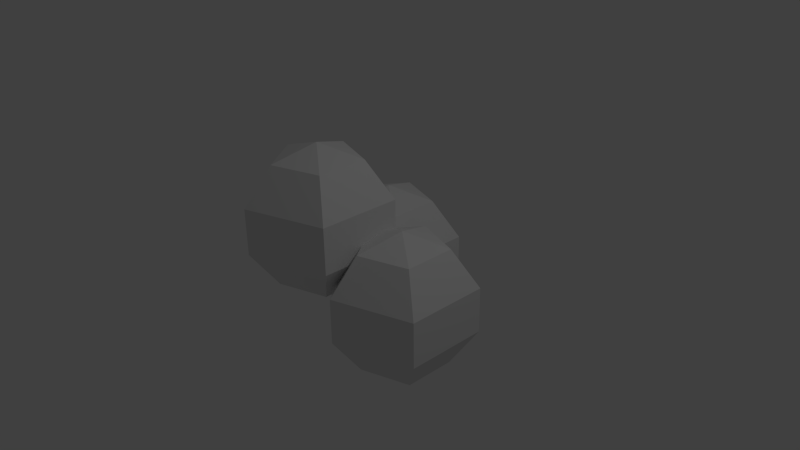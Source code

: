 # Source: smoke.blend  (saved by Blender 2.72.0; exported with 4.5.12 LTS)
import bpy
from mathutils import Matrix  # noqa: F401  (used for matrix-valued properties, if any)

bpy.ops.wm.read_factory_settings(use_empty=True)
scene = bpy.context.scene
scene.name = 'Scene'

# ---- collections
col_collection_1 = bpy.data.collections.new('Collection 1'); scene.collection.children.link(col_collection_1)

# ---- world
world_world = bpy.data.worlds.new('World'); scene.world = world_world
world_world.color = (0.05088, 0.05088, 0.05088)
world_world.use_sun_shadow = False
world_world.sun_shadow_jitter_overblur = 0.0
world_world.cycles.sampling_method = 'MANUAL'
world_world.cycles.sample_map_resolution = 256

# ---- cameras
cam_camera = bpy.data.cameras.new('Camera')
cam_camera.clip_end = 100.0
cam_camera.lens = 35.0
cam_camera.sensor_width = 32.0
cam_camera.sensor_height = 18.0
cam_camera.ortho_scale = 7.314
cam_camera.dof.focus_distance = 0.0
cam_camera.dof.aperture_fstop = 128.0

# ---- lights
light_lamp = bpy.data.lights.new('Lamp', 'POINT')
light_lamp.transmission_factor = 0.0
light_lamp.cutoff_distance = 30.0
light_lamp.energy = 100.0
light_lamp.shadow_buffer_clip_start = 1.001
light_lamp.shadow_soft_size = 0.1
light_lamp.shadow_maximum_resolution = 0.006
light_lamp.use_absolute_resolution = True
light_lamp.cycles.use_multiple_importance_sampling = False

# ---- meshes
me_sphere = bpy.data.meshes.new('Sphere')
me_sphere.from_pydata([(-0.3796, 0.6261, 0.6557), (-0.9674, 0.6261, 0.4647), (-1.331, 0.6261, -0.6534), (-0.5613, 1.185, 0.4647), (-0.6735, 1.531, -0.03533), (-0.6735, 1.531, -0.6534), (-0.5613, 1.185, -1.153), (0.09591, 0.9716, 0.4647), (0.3898, 1.185, -0.03533), (0.3898, 1.185, -0.6534), (0.09591, 0.9716, -1.153), (-0.3796, 0.6261, -1.344), (0.09591, 0.2806, 0.4647), (0.3898, 0.06707, -0.03533), (0.3898, 0.06707, -0.6534), (0.09591, 0.2806, -1.153), (-0.5613, 0.06707, 0.4647), (-0.6735, -0.2784, -0.03533), (-0.6735, -0.2784, -0.6534), (-0.5613, 0.06707, -1.153), (-1.331, 0.6261, -0.03533), (-0.9674, 0.6261, -1.153), (-0.3674, -0.5388, 1.586), (-0.9551, -0.5388, 1.395), (1.203, 0.1673, 0.4647), (-1.318, -0.5388, 0.2774), (0.5455, 0.3808, 0.4647), (-0.549, 0.02021, 1.395), (-0.6613, 0.3657, 0.8954), (-0.6613, 0.3657, 0.2774), (-0.549, 0.02021, -0.2226), (0.4332, 0.7263, -0.03533), (0.4332, 0.7263, -0.6534), (0.1082, -0.1933, 1.395), (0.4021, 0.02021, 0.8954), (0.4021, 0.02021, 0.2774), (0.1082, -0.1933, -0.2226), (-0.3674, -0.5388, -0.4136), (0.5455, 0.3808, -1.153), (0.1082, -0.8843, 1.395), (0.4021, -1.098, 0.8954), (0.4021, -1.098, 0.2774), (0.1082, -0.8843, -0.2226), (-0.549, -1.098, 1.395), (-0.6613, -1.443, 0.8954), (-0.6613, -1.443, 0.2774), (-0.549, -1.098, -0.2226), (-0.2239, -0.1782, -0.6534), (-1.318, -0.5388, 0.8954), (-0.9551, -0.5388, -0.2226), (1.497, 0.3808, -0.03533), (1.497, 0.3808, -0.6534), (1.203, 0.1673, -1.153), (1.203, -0.5237, 0.4647), (1.497, -0.7372, -0.03533), (1.497, -0.7372, -0.6534), (1.203, -0.5237, -1.153), (0.7271, -0.1782, -1.344), (0.5455, -0.7372, 0.4647), (0.7271, -0.1782, 0.6557), (0.4332, -1.083, -0.03533), (0.4332, -1.083, -0.6534), (0.5455, -0.7372, -1.153), (0.1393, -0.1782, 0.4647), (-0.2239, -0.1782, -0.03533), (0.1393, -0.1782, -1.153)], [], [(6, 5, 9, 10), (5, 4, 8, 9), (4, 3, 7, 8), (10, 9, 14, 15), (9, 8, 13, 14), (8, 7, 12, 13), (15, 14, 18, 19), (14, 13, 17, 18), (13, 12, 16, 17), (11, 21, 6), (21, 2, 5, 6), (2, 20, 4, 5), (20, 1, 3, 4), (1, 0, 3), (11, 6, 10), (3, 0, 7), (11, 10, 15), (7, 0, 12), (11, 15, 19), (12, 0, 16), (11, 19, 21), (19, 18, 2, 21), (18, 17, 20, 2), (17, 16, 1, 20), (16, 0, 1), (52, 51, 55, 56), (51, 50, 54, 55), (50, 24, 53, 54), (30, 29, 35, 36), (29, 28, 34, 35), (28, 27, 33, 34), (31, 26, 24, 50), (36, 35, 41, 42), (35, 34, 40, 41), (34, 33, 39, 40), (32, 31, 50, 51), (38, 32, 51, 52), (42, 41, 45, 46), (41, 40, 44, 45), (40, 39, 43, 44), (37, 49, 30), (49, 25, 29, 30), (25, 48, 28, 29), (48, 23, 27, 28), (23, 22, 27), (37, 30, 36), (27, 22, 33), (37, 36, 42), (33, 22, 39), (37, 42, 46), (39, 22, 43), (37, 46, 49), (46, 45, 25, 49), (45, 44, 48, 25), (44, 43, 23, 48), (43, 22, 23), (54, 53, 58, 60), (56, 55, 61, 62), (55, 54, 60, 61), (60, 58, 63, 64), (53, 59, 58), (57, 52, 56), (24, 59, 53), (26, 59, 24), (57, 38, 52), (57, 65, 38), (65, 47, 32, 38), (47, 64, 31, 32), (64, 63, 26, 31), (63, 59, 26), (57, 56, 62), (58, 59, 63), (57, 62, 65), (62, 61, 47, 65), (61, 60, 64, 47)])
me_sphere.use_remesh_preserve_volume = False
me_sphere.use_remesh_preserve_attributes = False
me_sphere.use_mirror_vertex_groups = False
me_sphere.update()

# ---- objects
ob_sphere = bpy.data.objects.new('Sphere', me_sphere)
ob_lamp = bpy.data.objects.new('Lamp', light_lamp)
ob_camera = bpy.data.objects.new('Camera', cam_camera)

# ---- transforms, parenting, visibility, modifiers, constraints
ob_sphere.location = (0.0, 0.0, 0.0)
ob_sphere.lineart.crease_threshold = 0.0
ob_lamp.location = (4.076, 1.005, 5.904)
ob_lamp.rotation_euler = (0.6503, 0.05522, 1.866)
ob_lamp.lock_rotations_4d = False
ob_lamp.empty_display_type = 'ARROWS'
ob_lamp.color = (0.0, 0.0, 0.0, 0.0)
ob_lamp.lineart.crease_threshold = 0.0
ob_camera.location = (7.481, -6.508, 5.344)
ob_camera.rotation_euler = (1.109, 0.01082, 0.8149)
ob_camera.lock_rotations_4d = False
ob_camera.empty_display_type = 'ARROWS'
ob_camera.color = (0.0, 0.0, 0.0, 0.0)
ob_camera.display_type = 'WIRE'
ob_camera.lineart.crease_threshold = 0.0

# ---- collection membership
col_collection_1.objects.link(ob_sphere)
col_collection_1.objects.link(ob_lamp)
col_collection_1.objects.link(ob_camera)

# ---- scene / render settings (as saved in the file)
scene.camera = ob_camera
scene.frame_start = 1; scene.frame_end = 250; scene.frame_set(1)
scene.render.engine = 'BLENDER_EEVEE_NEXT'
scene.render.resolution_percentage = 50
scene.render.dither_intensity = 0.0
scene.cycles.use_denoising = False
scene.cycles.samples = 10
scene.cycles.sampling_pattern = 'TABULATED_SOBOL'
scene.cycles.light_sampling_threshold = 0.0
scene.cycles.use_adaptive_sampling = False
scene.cycles.use_light_tree = False
scene.cycles.blur_glossy = 0.0
scene.cycles.pixel_filter_type = 'GAUSSIAN'
scene.cycles.sample_clamp_indirect = 0.0
scene.view_settings.view_transform = 'Standard'
bpy.context.view_layer.update()
